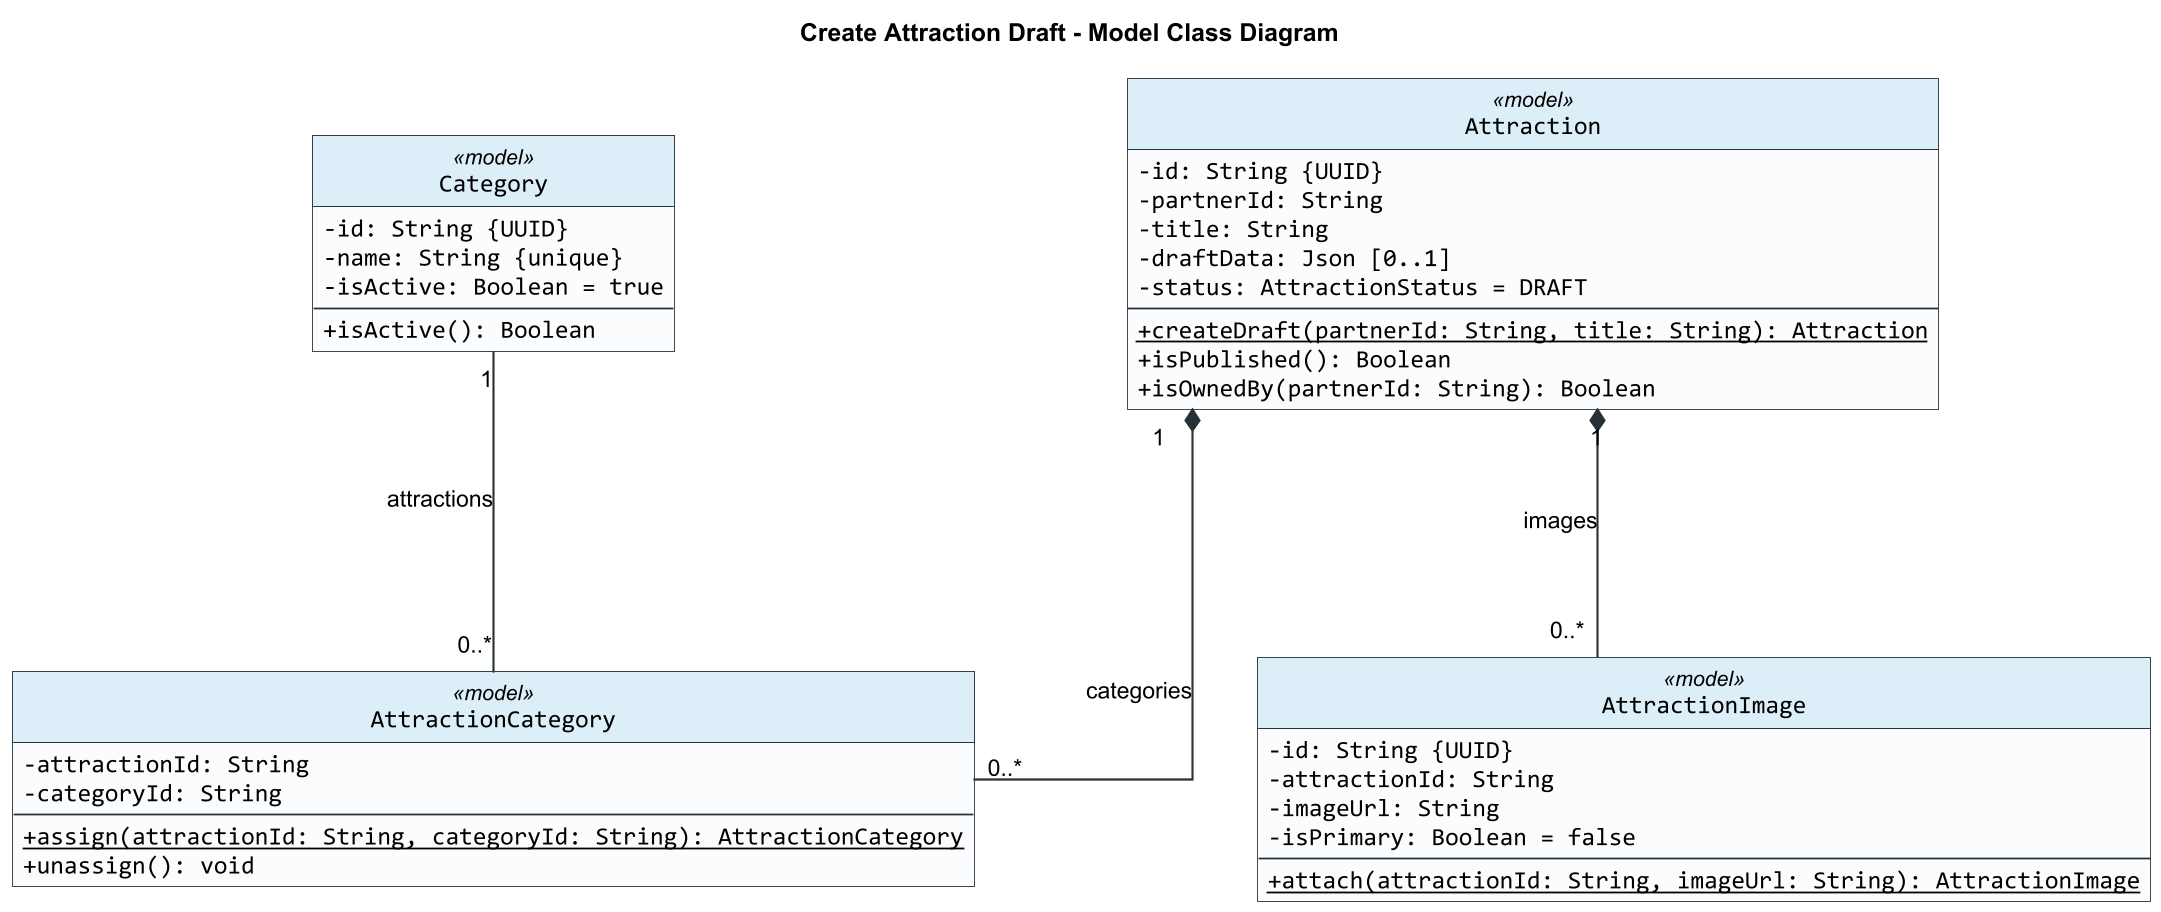

The diagram above was rendered by PlantUML. Its source (embedded in the PNG):
@startuml
title Create Attraction Draft - Model Class Diagram

skinparam backgroundColor #FFFFFF
skinparam shadowing false
skinparam roundCorner 0
skinparam dpi 170
skinparam defaultFontName Arial
skinparam classFontName Arial
skinparam classAttributeFontName Consolas
skinparam classAttributeIconSize 0
skinparam classBorderColor #263238
skinparam classBackgroundColor #FAFCFD
skinparam classHeaderBackgroundColor #DCEEF8
skinparam ArrowColor #263238
skinparam ArrowThickness 1.2
skinparam linetype ortho
skinparam nodesep 160
skinparam ranksep 140
hide circle

class Attraction <<model>> {
  -id: String {UUID}
  -partnerId: String
  -title: String
  -draftData: Json [0..1]
  -status: AttractionStatus = DRAFT
  --
  {static} +createDraft(partnerId: String, title: String): Attraction
  +isPublished(): Boolean
  +isOwnedBy(partnerId: String): Boolean
}

class Category <<model>> {
  -id: String {UUID}
  -name: String {unique}
  -isActive: Boolean = true
  --
  +isActive(): Boolean
}

class AttractionCategory <<model>> {
  -attractionId: String
  -categoryId: String
  --
  {static} +assign(attractionId: String, categoryId: String): AttractionCategory
  +unassign(): void
}

class AttractionImage <<model>> {
  -id: String {UUID}
  -attractionId: String
  -imageUrl: String
  -isPrimary: Boolean = false
  --
  {static} +attach(attractionId: String, imageUrl: String): AttractionImage
}

Attraction "1" *-- "0..*" AttractionCategory : categories
Category "1" -- "0..*" AttractionCategory : attractions
Attraction "1" *-- "0..*" AttractionImage : images

@enduml